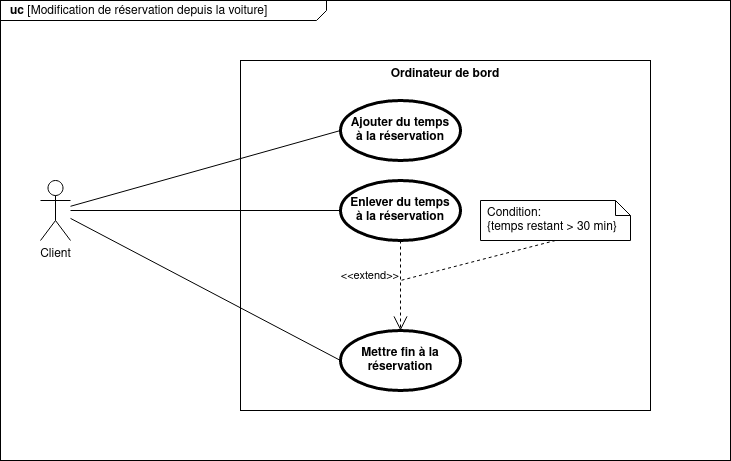

The diagram above was exported from draw.io. Its source (the exported page's mxGraphModel, read from the mxfile embedded in the PNG):
<mxGraphModel dx="1102" dy="610" grid="1" gridSize="10" guides="1" tooltips="1" connect="1" arrows="1" fold="1" page="1" pageScale="1" pageWidth="850" pageHeight="1100" math="0" shadow="0">
  <root>
    <mxCell id="0" />
    <mxCell id="1" parent="0" />
    <mxCell id="2" value="&lt;p style=&quot;margin: 0px ; margin-top: 4px ; margin-left: 10px ; text-align: left&quot;&gt;&lt;b&gt;uc &lt;/b&gt;[Modification de réservation depuis la voiture]&lt;/p&gt;" style="html=1;shape=mxgraph.sysml.package;xSize=90;align=left;spacingLeft=10;overflow=fill;strokeWidth=1;recursiveResize=0;labelX=326;" vertex="1" parent="1">
      <mxGeometry x="140" y="110" width="730" height="460" as="geometry" />
    </mxCell>
    <mxCell id="3" value="Ordinateur de bord" style="shape=rect;html=1;verticalAlign=top;fontStyle=1;whiteSpace=wrap;align=center;" vertex="1" parent="1">
      <mxGeometry x="380" y="170" width="410" height="350" as="geometry" />
    </mxCell>
    <mxCell id="4" value="&lt;div&gt;Client&lt;/div&gt;" style="shape=umlActor;html=1;verticalLabelPosition=bottom;verticalAlign=top;align=center;" vertex="1" parent="1">
      <mxGeometry x="180" y="290" width="30" height="60" as="geometry" />
    </mxCell>
    <mxCell id="5" value="" style="edgeStyle=none;html=1;endArrow=none;verticalAlign=bottom;entryX=0;entryY=0.5;entryDx=0;entryDy=0;" edge="1" source="4" target="6" parent="1">
      <mxGeometry width="160" relative="1" as="geometry">
        <mxPoint x="340" y="390" as="sourcePoint" />
        <mxPoint x="370" y="290" as="targetPoint" />
      </mxGeometry>
    </mxCell>
    <mxCell id="6" value="&lt;div&gt;Ajouter du temps&lt;/div&gt;&lt;div&gt;à la réservation&lt;br&gt;&lt;/div&gt;" style="shape=ellipse;html=1;strokeWidth=3;fontStyle=1;whiteSpace=wrap;align=center;perimeter=ellipsePerimeter;" vertex="1" parent="1">
      <mxGeometry x="480" y="210" width="120" height="60" as="geometry" />
    </mxCell>
    <mxCell id="7" value="&lt;div&gt;Enlever du temps&lt;/div&gt;&lt;div&gt;à la réservation&lt;br&gt;&lt;/div&gt;" style="shape=ellipse;html=1;strokeWidth=3;fontStyle=1;whiteSpace=wrap;align=center;perimeter=ellipsePerimeter;" vertex="1" parent="1">
      <mxGeometry x="480" y="290" width="120" height="60" as="geometry" />
    </mxCell>
    <mxCell id="8" value="&lt;div&gt;Mettre fin à la&lt;/div&gt;&lt;div&gt;réservation&lt;br&gt;&lt;/div&gt;" style="shape=ellipse;html=1;strokeWidth=3;fontStyle=1;whiteSpace=wrap;align=center;perimeter=ellipsePerimeter;" vertex="1" parent="1">
      <mxGeometry x="480" y="440" width="120" height="60" as="geometry" />
    </mxCell>
    <mxCell id="9" value="" style="edgeStyle=none;html=1;endArrow=none;verticalAlign=bottom;entryX=0;entryY=0.5;entryDx=0;entryDy=0;" edge="1" source="4" target="7" parent="1">
      <mxGeometry width="160" relative="1" as="geometry">
        <mxPoint x="340" y="390" as="sourcePoint" />
        <mxPoint x="500" y="390" as="targetPoint" />
      </mxGeometry>
    </mxCell>
    <mxCell id="10" value="" style="edgeStyle=none;html=1;endArrow=none;verticalAlign=bottom;entryX=0;entryY=0.5;entryDx=0;entryDy=0;" edge="1" source="4" target="8" parent="1">
      <mxGeometry width="160" relative="1" as="geometry">
        <mxPoint x="340" y="390" as="sourcePoint" />
        <mxPoint x="500" y="390" as="targetPoint" />
      </mxGeometry>
    </mxCell>
    <mxCell id="11" value="Condition: &#10;{temps restant &gt; 30 min}" style="shape=note;size=15;spacingLeft=5;align=left;whiteSpace=wrap;" vertex="1" parent="1">
      <mxGeometry x="620" y="310" width="150" height="40" as="geometry" />
    </mxCell>
    <mxCell id="12" value="&amp;lt;&amp;lt;extend&amp;gt;&amp;gt;" style="align=right;html=1;verticalAlign=bottom;rounded=0;labelBackgroundColor=none;endArrow=open;endSize=12;dashed=1;entryX=0.5;entryY=0;entryDx=0;entryDy=0;" edge="1" target="8" parent="1">
      <mxGeometry relative="1" as="geometry">
        <mxPoint x="480" y="400" as="targetPoint" />
        <mxPoint x="540" y="350" as="sourcePoint" />
      </mxGeometry>
    </mxCell>
    <mxCell id="13" value="" style="edgeStyle=none;html=1;endArrow=none;rounded=0;labelBackgroundColor=none;dashed=1;exitX=0.5;exitY=1;" edge="1" source="11" parent="1">
      <mxGeometry relative="1" as="geometry">
        <mxPoint x="540" y="390" as="targetPoint" />
      </mxGeometry>
    </mxCell>
  </root>
</mxGraphModel>